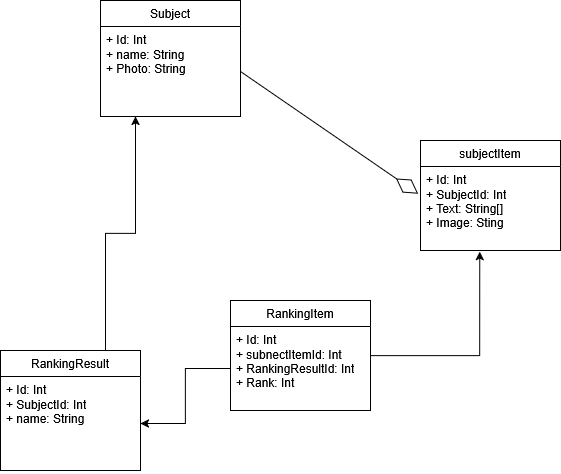

The diagram above was exported from draw.io. Its source (the exported page's mxGraphModel, read from the mxfile embedded in the PNG):
<mxGraphModel dx="1542" dy="979" grid="1" gridSize="10" guides="1" tooltips="1" connect="1" arrows="1" fold="1" page="1" pageScale="1" pageWidth="827" pageHeight="1169" math="0" shadow="0">
  <root>
    <mxCell id="0" />
    <mxCell id="1" parent="0" />
    <mxCell id="ecYEcs4LQ7QZ2u6nvvKc-1" parent="1" style="swimlane;fontStyle=0;childLayout=stackLayout;horizontal=1;startSize=26;fillColor=none;horizontalStack=0;resizeParent=1;resizeParentMax=0;resizeLast=0;collapsible=1;marginBottom=0;whiteSpace=wrap;html=1;" value="Subject" vertex="1">
      <mxGeometry height="116" width="140" x="210" y="280" as="geometry" />
    </mxCell>
    <mxCell id="ecYEcs4LQ7QZ2u6nvvKc-2" parent="ecYEcs4LQ7QZ2u6nvvKc-1" style="text;strokeColor=none;fillColor=none;align=left;verticalAlign=top;spacingLeft=4;spacingRight=4;overflow=hidden;rotatable=0;points=[[0,0.5],[1,0.5]];portConstraint=eastwest;whiteSpace=wrap;html=1;" value="&lt;div&gt;+ Id: Int&lt;/div&gt;&lt;div&gt;+ name: String&lt;/div&gt;&lt;div&gt;+ Photo: String&lt;/div&gt;" vertex="1">
      <mxGeometry height="90" width="140" y="26" as="geometry" />
    </mxCell>
    <mxCell id="ecYEcs4LQ7QZ2u6nvvKc-9" parent="1" style="swimlane;fontStyle=0;childLayout=stackLayout;horizontal=1;startSize=26;fillColor=none;horizontalStack=0;resizeParent=1;resizeParentMax=0;resizeLast=0;collapsible=1;marginBottom=0;whiteSpace=wrap;html=1;" value="subjectItem" vertex="1">
      <mxGeometry height="110" width="140" x="530" y="420" as="geometry" />
    </mxCell>
    <mxCell id="ecYEcs4LQ7QZ2u6nvvKc-10" parent="ecYEcs4LQ7QZ2u6nvvKc-9" style="text;strokeColor=none;fillColor=none;align=left;verticalAlign=top;spacingLeft=4;spacingRight=4;overflow=hidden;rotatable=0;points=[[0,0.5],[1,0.5]];portConstraint=eastwest;whiteSpace=wrap;html=1;" value="&lt;div&gt;+ Id: Int&lt;/div&gt;&lt;div&gt;+ SubjectId: Int&lt;/div&gt;&lt;div&gt;+ Text: String[]&lt;/div&gt;&lt;div&gt;+ Image: Sting&lt;/div&gt;&lt;div&gt;&lt;br&gt;&lt;/div&gt;" vertex="1">
      <mxGeometry height="84" width="140" y="26" as="geometry" />
    </mxCell>
    <mxCell id="ecYEcs4LQ7QZ2u6nvvKc-13" edge="1" parent="1" source="ecYEcs4LQ7QZ2u6nvvKc-2" style="endArrow=diamondThin;endFill=0;endSize=24;html=1;rounded=0;exitX=1;exitY=0.5;exitDx=0;exitDy=0;entryX=-0.017;entryY=0.323;entryDx=0;entryDy=0;entryPerimeter=0;" target="ecYEcs4LQ7QZ2u6nvvKc-10" value="">
      <mxGeometry relative="1" width="160" as="geometry">
        <mxPoint x="350" y="330" as="sourcePoint" />
        <mxPoint x="370" y="600" as="targetPoint" />
      </mxGeometry>
    </mxCell>
    <mxCell id="ecYEcs4LQ7QZ2u6nvvKc-24" edge="1" parent="1" source="ecYEcs4LQ7QZ2u6nvvKc-14" style="edgeStyle=orthogonalEdgeStyle;rounded=0;orthogonalLoop=1;jettySize=auto;html=1;exitX=0.75;exitY=0;exitDx=0;exitDy=0;entryX=0.25;entryY=1;entryDx=0;entryDy=0;" target="ecYEcs4LQ7QZ2u6nvvKc-1">
      <mxGeometry relative="1" as="geometry" />
    </mxCell>
    <mxCell id="ecYEcs4LQ7QZ2u6nvvKc-14" parent="1" style="swimlane;fontStyle=0;childLayout=stackLayout;horizontal=1;startSize=26;fillColor=none;horizontalStack=0;resizeParent=1;resizeParentMax=0;resizeLast=0;collapsible=1;marginBottom=0;whiteSpace=wrap;html=1;" value="RankingResult" vertex="1">
      <mxGeometry height="120" width="140" x="110" y="630" as="geometry" />
    </mxCell>
    <mxCell id="ecYEcs4LQ7QZ2u6nvvKc-15" parent="ecYEcs4LQ7QZ2u6nvvKc-14" style="text;strokeColor=none;fillColor=none;align=left;verticalAlign=top;spacingLeft=4;spacingRight=4;overflow=hidden;rotatable=0;points=[[0,0.5],[1,0.5]];portConstraint=eastwest;whiteSpace=wrap;html=1;" value="&lt;div&gt;+ Id: Int&lt;/div&gt;&lt;div&gt;+ SubjectId: Int&lt;/div&gt;&lt;div&gt;+ name: String&lt;/div&gt;&lt;div&gt;&lt;br&gt;&lt;/div&gt;" vertex="1">
      <mxGeometry height="94" width="140" y="26" as="geometry" />
    </mxCell>
    <mxCell id="ecYEcs4LQ7QZ2u6nvvKc-18" parent="1" style="swimlane;fontStyle=0;childLayout=stackLayout;horizontal=1;startSize=26;fillColor=none;horizontalStack=0;resizeParent=1;resizeParentMax=0;resizeLast=0;collapsible=1;marginBottom=0;whiteSpace=wrap;html=1;" value="RankingItem" vertex="1">
      <mxGeometry height="110" width="140" x="340" y="580" as="geometry" />
    </mxCell>
    <mxCell id="ecYEcs4LQ7QZ2u6nvvKc-19" parent="ecYEcs4LQ7QZ2u6nvvKc-18" style="text;strokeColor=none;fillColor=none;align=left;verticalAlign=top;spacingLeft=4;spacingRight=4;overflow=hidden;rotatable=0;points=[[0,0.5],[1,0.5]];portConstraint=eastwest;whiteSpace=wrap;html=1;" value="&lt;div&gt;+ Id: Int&lt;/div&gt;&lt;div&gt;+ subnectItemId: Int&lt;/div&gt;&lt;div&gt;+ RankingResultId: Int&lt;/div&gt;&lt;div&gt;+ Rank: Int&lt;/div&gt;" vertex="1">
      <mxGeometry height="84" width="140" y="26" as="geometry" />
    </mxCell>
    <mxCell id="ecYEcs4LQ7QZ2u6nvvKc-22" edge="1" parent="1" source="ecYEcs4LQ7QZ2u6nvvKc-18" style="edgeStyle=orthogonalEdgeStyle;rounded=0;orthogonalLoop=1;jettySize=auto;html=1;exitX=1;exitY=0.5;exitDx=0;exitDy=0;entryX=0.423;entryY=1.012;entryDx=0;entryDy=0;entryPerimeter=0;" target="ecYEcs4LQ7QZ2u6nvvKc-10">
      <mxGeometry relative="1" as="geometry" />
    </mxCell>
    <mxCell id="ecYEcs4LQ7QZ2u6nvvKc-23" edge="1" parent="1" source="ecYEcs4LQ7QZ2u6nvvKc-19" style="edgeStyle=orthogonalEdgeStyle;rounded=0;orthogonalLoop=1;jettySize=auto;html=1;exitX=0;exitY=0.5;exitDx=0;exitDy=0;entryX=1;entryY=0.5;entryDx=0;entryDy=0;" target="ecYEcs4LQ7QZ2u6nvvKc-15">
      <mxGeometry relative="1" as="geometry" />
    </mxCell>
  </root>
</mxGraphModel>